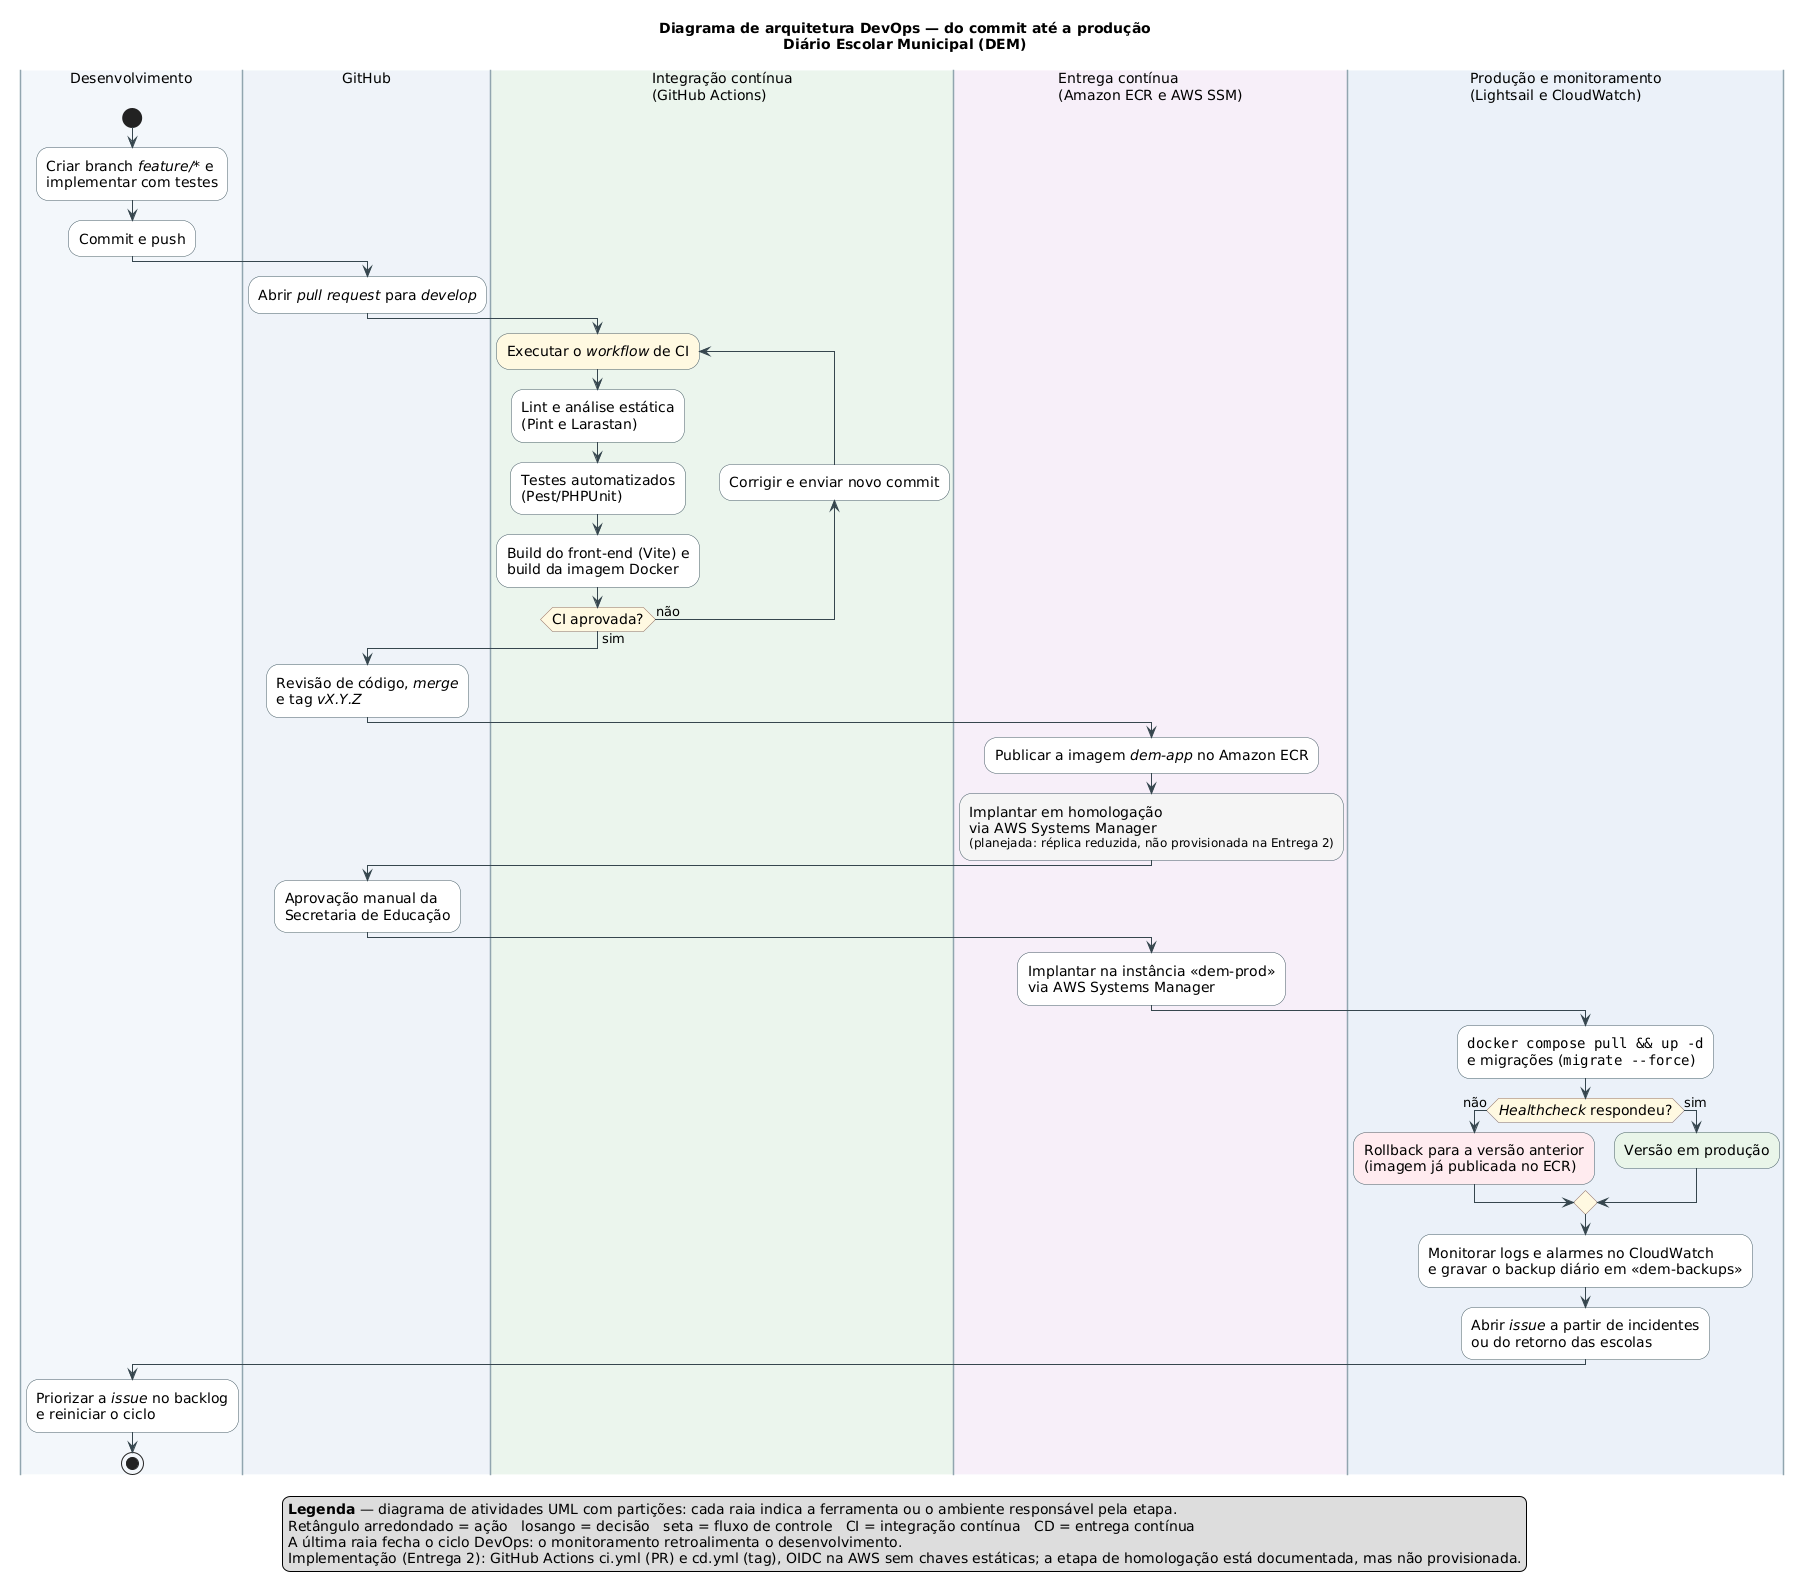

The diagram above was rendered by PlantUML. Its source (embedded in the PNG):
@startuml 03-devops
' Figura 3 — Diagrama de arquitetura DevOps (fluxo CI/CD)
' Diário Escolar Municipal (DEM) — Prática Extensionista IV — UNOESC
' Notação: diagrama de atividades UML com partições (raias)
' Render: java -jar plantuml.jar -charset UTF-8 -tpng 03-devops.puml

skinparam shadowing false
skinparam defaultFontName SansSerif
skinparam defaultFontSize 14
skinparam ActivityBorderColor #455A64
skinparam ActivityBackgroundColor #FFFFFF
skinparam ActivityDiamondBackgroundColor #FFF8E1
skinparam ActivityDiamondBorderColor #8D6E63
skinparam ArrowColor #37474F
skinparam ArrowFontSize 13
skinparam SwimlaneTitleFontSize 14
skinparam SwimlaneBorderColor #90A4AE

title Diagrama de arquitetura DevOps — do commit até a produção\n<size:14>Diário Escolar Municipal (DEM)</size>

|#F3F7FB|Desenvolvimento|
start
:Criar branch //feature/*// e\nimplementar com testes;
:Commit e push;

|#EEF3F8|GitHub|
:Abrir //pull request// para //develop//;

|#EAF4EC|Integração contínua\n(GitHub Actions)|
repeat :Executar o //workflow// de CI;
  :Lint e análise estática\n(Pint e Larastan);
  :Testes automatizados\n(Pest/PHPUnit);
  :Build do front-end (Vite) e\nbuild da imagem Docker;
backward :Corrigir e enviar novo commit;
repeat while (CI aprovada?) is (não) not (sim)

|#EEF3F8|GitHub|
:Revisão de código, //merge//\ne tag //vX.Y.Z//;

|#F6EEF8|Entrega contínua\n(Amazon ECR e AWS SSM)|
:Publicar a imagem //dem-app// no Amazon ECR;
:Implantar em homologação\nvia AWS Systems Manager\n<size:12>(planejada: réplica reduzida, não provisionada na Entrega 2)</size>;<<#F5F5F5>>

|#EEF3F8|GitHub|
:Aprovação manual da\nSecretaria de Educação;

|#F6EEF8|Entrega contínua\n(Amazon ECR e AWS SSM)|
:Implantar na instância «dem-prod»\nvia AWS Systems Manager;

|#EAF1F8|Produção e monitoramento\n(Lightsail e CloudWatch)|
:""docker compose pull && up -d""\ne migrações (""migrate --force"");
if (//Healthcheck// respondeu?) then (não)
  :Rollback para a versão anterior\n(imagem já publicada no ECR);<<#FFEBEE>>
else (sim)
  :Versão em produção;<<#E8F5E9>>
endif
:Monitorar logs e alarmes no CloudWatch\ne gravar o backup diário em «dem-backups»;
:Abrir //issue// a partir de incidentes\nou do retorno das escolas;

|#F3F7FB|Desenvolvimento|
:Priorizar a //issue// no backlog\ne reiniciar o ciclo;
stop

legend bottom
  <b>Legenda</b> — diagrama de atividades UML com partições: cada raia indica a ferramenta ou o ambiente responsável pela etapa.
  Retângulo arredondado = ação   losango = decisão   seta = fluxo de controle   CI = integração contínua   CD = entrega contínua
  A última raia fecha o ciclo DevOps: o monitoramento retroalimenta o desenvolvimento.
  Implementação (Entrega 2): GitHub Actions ci.yml (PR) e cd.yml (tag), OIDC na AWS sem chaves estáticas; a etapa de homologação está documentada, mas não provisionada.
endlegend

@enduml